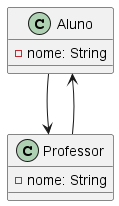

The diagram above was rendered by PlantUML. Its source (embedded in the PNG):
@startuml
'https://plantuml.com/class-diagram

class Aluno {
  -nome: String
}
class Professor {
  -nome: String
}
Aluno --> Professor
Professor --> Aluno

@enduml